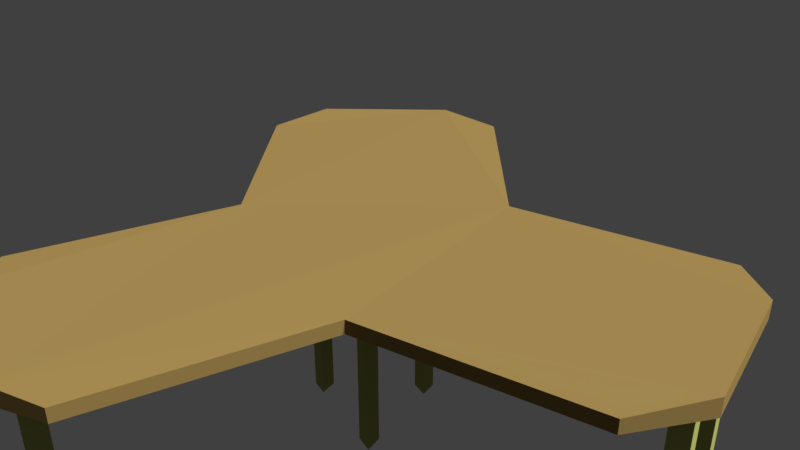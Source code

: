 # Source: FST.blend  (saved by Blender 2.78.0; exported with 4.5.12 LTS)
import bpy
from mathutils import Matrix  # noqa: F401  (used for matrix-valued properties, if any)

bpy.ops.wm.read_factory_settings(use_empty=True)
scene = bpy.context.scene
scene.name = 'Scene'

# ---- collections
col_collection_1 = bpy.data.collections.new('Collection 1'); scene.collection.children.link(col_collection_1)

# ---- materials (node trees are filled in below, after node groups)
mat_wood = bpy.data.materials.new('Wood')
mat_wood.alpha_threshold = 0.0
mat_wood.roughness = 0.5
mat_yellow_green_metal = bpy.data.materials.new('Yellow Green Metal')
mat_yellow_green_metal.alpha_threshold = 0.0
mat_yellow_green_metal.roughness = 0.5

# ---- material node trees
mat_wood.use_nodes = True; mat_wood.node_tree.nodes.clear()
_N = mat_wood.node_tree.nodes; _L = mat_wood.node_tree.links
n0 = _N.new('ShaderNodeOutputMaterial'); n0.name = 'Material Output'; n0.location = (300, 300)
n1 = _N.new('ShaderNodeBsdfDiffuse'); n1.name = 'Diffuse BSDF'; n1.location = (10, 300)
n1.inputs[0].default_value = (0.2703, 0.1808, 0.0591, 1.0)
_L.new(n1.outputs[0], n0.inputs[0])
n0.is_active_output = True
mat_yellow_green_metal.use_nodes = True; mat_yellow_green_metal.node_tree.nodes.clear()
_N = mat_yellow_green_metal.node_tree.nodes; _L = mat_yellow_green_metal.node_tree.links
n0 = _N.new('ShaderNodeOutputMaterial'); n0.name = 'Material Output'; n0.location = (300, 300)
n1 = _N.new('ShaderNodeBsdfDiffuse'); n1.name = 'Diffuse BSDF'; n1.location = (10, 300)
n1.inputs[0].default_value = (0.3786, 0.3931, 0.1107, 1.0)
_L.new(n1.outputs[0], n0.inputs[0])
n0.is_active_output = True

# ---- world
world_world = bpy.data.worlds.new('World'); scene.world = world_world
world_world.color = (0.05088, 0.05088, 0.05088)
world_world.use_sun_shadow = False
world_world.sun_shadow_jitter_overblur = 0.0
world_world.cycles.sampling_method = 'MANUAL'

# ---- cameras
cam_camera = bpy.data.cameras.new('Camera')
cam_camera.clip_end = 100.0
cam_camera.lens = 35.0
cam_camera.sensor_width = 32.0
cam_camera.sensor_height = 18.0
cam_camera.ortho_scale = 7.314
cam_camera.dof.focus_distance = 0.0

# ---- lights
light_lamp = bpy.data.lights.new('Lamp', 'SUN')
light_lamp.transmission_factor = 0.0
light_lamp.cutoff_distance = 30.0
light_lamp.angle = 0.1993
light_lamp.energy = 5.0
light_lamp.shadow_buffer_clip_start = 1.001
light_lamp.shadow_soft_size = 0.1
light_lamp.shadow_cascade_max_distance = 1000.0

# ---- meshes
me_plane = bpy.data.meshes.new('Plane')
me_plane.from_pydata([(0.25, 1.25, 0.0), (4.75, 0.25, 0.0), (4.25, 2.25, 0.0), (-0.25, -4.75, 0.0), (-2.25, -4.25, 0.0), (-2.75, 4.25, 0.0), (-4.25, 2.75, 0.0), (4.75, 0.25, 0.25), (4.25, 2.25, 0.25), (-0.25, -4.75, 0.25), (-2.25, -4.25, 0.25), (-2.75, 4.25, 0.25), (-4.25, 2.75, 0.25), (-3.5, 3.5, 0.0), (0.375, 0.75, 0.0), (-3.875, 3.125, 0.0), (4.625, 0.75, 0.0), (-2.375, 0.875, 0.0), (4.125, 0.625, 0.0), (-1.625, -3.875, 0.0), (-2.75, 3.5, 0.0), (-3.5, 2.75, 0.0), (-0.625, -4.125, 0.0), (3.875, 1.625, 0.0), (-2.562, 3.688, 0.0), (-1.875, -3.812, 0.0), (4.188, 0.375, 0.0), (-3.688, 2.562, 0.0), (-0.375, -4.188, 0.0), (3.812, 1.875, 0.0), (0.625, -0.7188, 0.0), (4.0, 2.188, 0.0), (-0.1875, -4.5, 0.0), (-3.031, 3.969, 0.0), (-0.7812, -0.25, 0.0), (0.0, 0.8438, 0.0), (4.375, 0.6875, 0.0), (3.375, 0.4375, 0.0), (-1.688, -4.125, 0.0), (-2.938, 3.688, 0.0), (-3.688, 2.938, 0.0), (-0.6875, -4.375, 0.0), (4.125, 1.688, 0.0), (0.3438, -0.5312, 0.0), (-2.188, -4.0, 0.0), (-0.8438, 0.0, 0.0), (0.25, 0.7812, 0.0), (-0.3125, 1.062, 0.0), (0.5312, -0.3438, 0.0), (-0.75, -4.094, 0.0), (-2.75, 3.875, 0.0), (-2.469, 3.781, 0.0), (-1.938, -4.062, 0.0), (-2.0, -3.781, 0.0), (4.438, 0.4375, 0.0), (0.1875, 1.031, 0.0), (-0.9375, -0.09375, 0.0), (-0.9062, -0.2188, 0.0), (-1.031, -0.1875, 0.0), (-3.875, 2.75, 0.0), (-3.594, 2.656, 0.0), (-0.4375, -4.438, 0.0), (4.062, 1.938, 0.0), (3.562, 1.812, 0.0), (0.5938, -0.5938, 0.0), (-2.094, 3.031, 0.0), (-2.844, 3.781, 0.0), (-0.8438, 0.0, -2.5), (0.25, 0.7812, -2.5), (0.5312, -0.3438, -2.5), (-2.562, 3.688, -2.5), (-1.875, -3.812, -2.5), (4.188, 0.375, -2.5), (-3.5, 2.75, -2.5), (-0.625, -4.125, -2.5), (3.875, 1.625, -2.5), (-0.7812, -0.25, -2.5), (0.0, 0.8438, -2.5), (4.125, 0.625, -2.5), (4.375, 0.6875, -2.5), (-1.625, -3.875, -2.5), (-1.688, -4.125, -2.5), (-2.75, 3.5, -2.5), (-2.938, 3.688, -2.5), (-3.688, 2.938, -2.5), (-0.6875, -4.375, -2.5), (4.125, 1.688, -2.5), (0.3438, -0.5312, -2.5), (-2.75, 3.875, -2.5), (-1.938, -4.062, -2.5), (4.438, 0.4375, -2.5), (-3.688, 2.562, -2.5), (-3.875, 2.75, -2.5), (-0.375, -4.188, -2.5), (-0.4375, -4.438, -2.5), (3.812, 1.875, -2.5), (4.062, 1.938, -2.5), (0.5938, -0.5938, -2.5), (-1.031, -0.1875, -2.5), (0.1875, 1.031, -2.5), (-2.755, -3.587, 0.2062), (-2.005, -0.5866, 0.2062), (-4.255, 1.663, 0.2062), (-4.255, 1.663, 0.01875), (-2.755, -3.587, 0.01875), (-2.005, -0.5866, 0.01875), (1.234, -1.442, 0.02083), (0.4838, -4.442, 0.02083), (4.234, -0.6921, 0.2083), (1.234, -1.442, 0.2083), (0.4838, -4.442, 0.2083), (4.234, -0.6921, 0.02083), (3.589, 2.801, 0.02679), (0.5888, 2.051, 0.2143), (3.589, 2.801, 0.2143), (-1.661, 4.301, 0.2143), (0.5888, 2.051, 0.02679), (-1.661, 4.301, 0.02679)], [], [(2, 31, 62, 29, 63, 37, 18, 26, 54, 36, 16, 1, 48, 43, 64, 30, 49, 22, 41, 61, 32, 3, 4, 44, 52, 38, 19, 25, 53, 57, 34, 45, 56, 47, 35, 46, 14, 0, 5, 117, 116, 112), (5, 33, 13, 15, 6, 12, 11), (4, 3, 9, 10), (1, 16, 2, 8, 7), (1, 7, 108, 111), (1, 111, 106, 107, 3, 32, 61, 28, 22, 49, 30, 64, 48), (39, 20, 24, 51, 65, 13, 33, 66), (60, 27, 91, 73, 21), (18, 36, 79, 78), (48, 64, 97, 69), (50, 24, 70, 88), (20, 39, 83, 82), (35, 55, 99, 77), (6, 15, 40, 59, 27, 60, 17), (23, 29, 95, 75), (66, 50, 88, 83, 39), (29, 62, 96, 95), (75, 95, 96, 86), (42, 86, 96, 62), (55, 46, 68, 99), (62, 31, 2, 16, 36, 18, 37, 63, 29, 23, 42), (43, 48, 69, 87), (58, 56, 45, 67, 98), (34, 57, 58, 98, 76), (74, 93, 94, 85), (22, 28, 93, 74), (71, 80, 81, 89), (38, 52, 89, 81), (46, 35, 77, 68), (69, 97, 87), (54, 26, 72, 90), (28, 61, 94, 93), (45, 34, 76, 67), (64, 43, 87, 97), (68, 77, 99), (73, 91, 92, 84), (98, 67, 76), (70, 82, 83, 88), (54, 90, 79, 36), (25, 19, 80, 71), (61, 41, 85, 94), (40, 21, 73, 84), (40, 84, 92, 59), (24, 20, 82, 70), (41, 22, 74, 85), (26, 18, 78, 72), (52, 25, 71, 89), (42, 23, 75, 86), (19, 38, 81, 80), (27, 59, 92, 91), (72, 78, 79, 90), (105, 104, 100, 101), (103, 105, 101, 102), (12, 6, 103, 102), (6, 17, 60, 21, 40, 15, 13, 65, 51, 24, 50, 66, 33, 5, 0, 14, 46, 55, 35, 47, 56, 58, 57, 53, 25, 52, 44, 4, 104, 105, 103), (4, 10, 100, 104), (106, 111, 108, 109), (107, 106, 109, 110), (113, 115, 11, 12, 102, 101, 100, 10, 9, 110, 109, 108, 7, 8, 114), (9, 3, 107, 110), (112, 116, 113, 114), (116, 117, 115, 113), (5, 11, 115, 117), (8, 2, 112, 114)])
me_plane.polygons.foreach_set('material_index', [0, 0, 0, 0, 0, 0, 0, 1, 1, 1, 1, 1, 1, 0, 1, 1, 1, 0, 1, 1, 0, 1, 1, 1, 0, 1, 0, 1, 1, 0, 1, 1, 1, 1, 0, 0, 0, 1, 1, 1, 1, 1, 1, 1, 1, 1, 1, 1, 1, 1, 0, 0, 0, 0, 0, 0, 0, 0, 0, 0, 0, 0, 0, 0])
me_plane.materials.append(mat_wood)
me_plane.materials.append(mat_yellow_green_metal)
me_plane.use_remesh_preserve_volume = False
me_plane.use_remesh_preserve_attributes = False
me_plane.use_mirror_vertex_groups = False
me_plane.update()

# ---- objects
ob_plane = bpy.data.objects.new('Plane', me_plane)
ob_lamp = bpy.data.objects.new('Lamp', light_lamp)
ob_camera = bpy.data.objects.new('Camera', cam_camera)

# ---- transforms, parenting, visibility, modifiers, constraints
ob_plane.location = (0.0, 0.0, 0.0)
ob_plane.lineart.crease_threshold = 0.0
ob_lamp.location = (4.076, 1.005, 5.904)
ob_lamp.rotation_euler = (0.6503, 0.05522, 1.866)
ob_lamp.lock_rotations_4d = False
ob_lamp.empty_display_type = 'ARROWS'
ob_lamp.color = (0.0, 0.0, 0.0, 0.0)
ob_lamp.lineart.crease_threshold = 0.0
ob_camera.location = (7.481, -6.508, 5.344)
ob_camera.rotation_euler = (1.109, 0.0, 0.8149)
ob_camera.lock_rotations_4d = False
ob_camera.empty_display_type = 'ARROWS'
ob_camera.color = (0.0, 0.0, 0.0, 0.0)
ob_camera.display_type = 'WIRE'
ob_camera.lineart.crease_threshold = 0.0

# ---- collection membership
col_collection_1.objects.link(ob_plane)
col_collection_1.objects.link(ob_lamp)
col_collection_1.objects.link(ob_camera)

# ---- scene / render settings (as saved in the file)
scene.camera = ob_camera
scene.frame_start = 1; scene.frame_end = 250; scene.frame_set(1)
scene.render.engine = 'CYCLES'
scene.render.resolution_percentage = 50
scene.render.dither_intensity = 0.0
scene.cycles.use_denoising = False
scene.cycles.samples = 128
scene.cycles.sampling_pattern = 'TABULATED_SOBOL'
scene.cycles.light_sampling_threshold = 0.0
scene.cycles.use_adaptive_sampling = False
scene.cycles.use_light_tree = False
scene.cycles.blur_glossy = 0.0
scene.cycles.sample_clamp_indirect = 0.0
scene.view_settings.view_transform = 'Standard'
bpy.context.view_layer.update()
